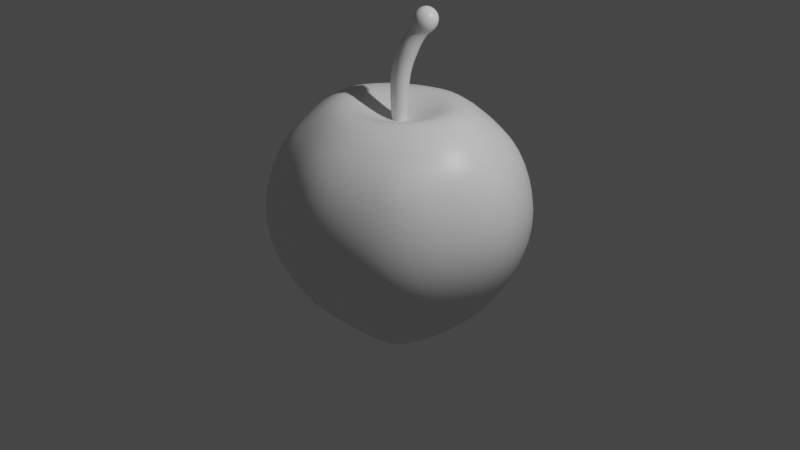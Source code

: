 # Source: Apple.blend  (saved by Blender 2.81.16; exported with 4.5.12 LTS)
import bpy
from mathutils import Matrix  # noqa: F401  (used for matrix-valued properties, if any)

bpy.ops.wm.read_factory_settings(use_empty=True)
scene = bpy.context.scene
scene.name = 'Scene'

# ---- collections
col_collection = bpy.data.collections.new('Collection'); scene.collection.children.link(col_collection)

# ---- materials (node trees are filled in below, after node groups)
mat_material = bpy.data.materials.new('Material')
mat_material.alpha_threshold = 0.0
mat_material.use_transparent_shadow = False
mat_material.line_color = (0.0, 0.0, 0.0, 1.0)

# ---- material node trees
mat_material.use_nodes = True; mat_material.node_tree.nodes.clear()
_N = mat_material.node_tree.nodes; _L = mat_material.node_tree.links
n0 = _N.new('ShaderNodeOutputMaterial'); n0.name = 'Material Output'; n0.location = (300, 300)
n1 = _N.new('ShaderNodeBsdfPrincipled'); n1.name = 'Principled BSDF'; n1.location = (10, 300)
n1.distribution = 'GGX'
n1.subsurface_method = 'BURLEY'
n1.inputs[2].default_value = 0.4
n1.inputs[3].default_value = 1.45
n1.inputs[27].default_value = (0.0, 0.0, 0.0, 1.0)
n1.inputs[28].default_value = 1.0
_L.new(n1.outputs[0], n0.inputs[0])
n0.is_active_output = True

# ---- world
world_world = bpy.data.worlds.new('World'); scene.world = world_world
world_world.use_nodes = True; world_world.node_tree.nodes.clear()
_N = world_world.node_tree.nodes; _L = world_world.node_tree.links
n0 = _N.new('ShaderNodeOutputWorld'); n0.name = 'World Output'; n0.location = (300, 300)
n1 = _N.new('ShaderNodeBackground'); n1.name = 'Background'; n1.location = (10, 300)
n1.inputs[0].default_value = (0.05088, 0.05088, 0.05088, 1.0)
_L.new(n1.outputs[0], n0.inputs[0])
n0.is_active_output = True
world_world.color = (0.05088, 0.05088, 0.05088)
world_world.use_sun_shadow = False
world_world.sun_shadow_jitter_overblur = 0.0

# ---- cameras
cam_camera = bpy.data.cameras.new('Camera')
cam_camera.clip_end = 100.0
cam_camera.ortho_scale = 7.314

# ---- lights
light_light = bpy.data.lights.new('Light', 'POINT')
light_light.transmission_factor = 0.0
light_light.energy = 1000.0
light_light.shadow_soft_size = 0.1
light_light.shadow_maximum_resolution = 0.006
light_light.use_absolute_resolution = True

# ---- meshes
me_cube = bpy.data.meshes.new('Cube')
me_cube.from_pydata([(0.8316, 0.8316, 0.8954), (0.5975, 0.5975, -1.07), (0.8316, -0.8316, 0.8954), (0.5975, -0.5975, -1.07), (-0.8316, 0.8316, 0.8954), (-0.5975, 0.5975, -1.07), (-0.8316, -0.8316, 0.8954), (-0.5975, -0.5975, -1.07), (-0.8668, 3.442e-10, -1.001), (1.204, 0.0, 1.024), (-1.204, 0.0, 1.024), (0.8668, 3.442e-10, -1.001), (0.0, 0.8238, -0.9582), (0.0, -1.144, 0.9639), (0.0, -0.8238, -0.9582), (0.0, 1.144, 0.9639), (0.0, 3.442e-10, -0.8727), (0.9852, 0.9852, 0.3456), (-0.9852, -0.9852, 0.3456), (0.9852, -0.9852, 0.3456), (-0.9852, 0.9852, 0.3456), (1.456, 0.0, 0.3456), (-1.456, 0.0, 0.3456), (0.0, 1.384, 0.3456), (0.0, -1.384, 0.3456), (-0.7604, -0.3439, -1.076), (1.014, -0.4585, 0.9518), (-1.014, -0.4585, 0.9518), (0.7604, -0.3439, -1.076), (0.0, -0.4658, -0.8813), (0.0, -0.6497, 1.277), (-1.276, -0.5773, 0.3456), (1.276, -0.5773, 0.3456), (-1.014, 0.4585, 0.9518), (0.7604, 0.3439, -1.076), (-0.7604, 0.3439, -1.076), (1.014, 0.4585, 0.9518), (0.0, 0.6497, 1.277), (0.0, 0.4658, -0.8813), (1.276, 0.5773, 0.3456), (-1.276, 0.5773, 0.3456), (-0.3439, 0.7397, -1.055), (-0.4585, -0.9862, 0.9242), (-0.4902, 3.442e-10, -0.9056), (-0.3439, -0.7397, -1.055), (-0.4585, 0.9862, 0.9242), (-0.6836, 0.0, 1.311), (-0.5773, 1.242, 0.3456), (-0.5773, -1.242, 0.3456), (-0.3199, -0.3112, -1.065), (-0.4668, -0.4541, 1.285), (-0.3199, 0.3112, -1.065), (-0.4668, 0.4541, 1.285), (0.3439, -0.7397, -1.055), (0.4585, 0.9862, 0.9242), (0.6836, 0.0, 1.311), (0.3439, 0.7397, -1.055), (0.4585, -0.9862, 0.9242), (0.4902, 3.442e-10, -0.9056), (0.5773, -1.242, 0.3456), (0.5773, 1.242, 0.3456), (0.4668, -0.4541, 1.285), (0.3199, -0.3112, -1.065), (0.4668, 0.4541, 1.285), (0.3199, 0.3112, -1.065), (-0.08243, 0.0, 1.084), (0.0, 0.07834, 1.08), (0.0, -0.07834, 1.08), (0.08243, 0.0, 1.084), (-0.0592, 0.05625, 1.082), (-0.0592, -0.05625, 1.082), (0.0592, -0.05625, 1.082), (0.0592, 0.05625, 1.082), (0.2451, 3.442e-10, -0.9255), (0.0, 0.2329, -0.9133), (0.0, -0.2329, -0.9133), (-0.2451, 3.442e-10, -0.9255), (0.1225, 0.1165, -0.9194), (0.1225, -0.1165, -0.9194), (-0.1225, -0.1165, -0.9194), (-0.1225, 0.1165, -0.9194), (0.9871, 0.9871, -0.2839), (0.9871, -0.9871, -0.2839), (-0.9871, 0.9871, -0.2839), (1.37, -8.088e-10, -0.247), (-1.37, -8.088e-10, -0.247), (9.94e-10, 1.302, -0.2238), (9.94e-10, -1.302, -0.2238), (-0.9871, -0.9871, -0.2839), (1.232, -0.5571, -0.2874), (-1.232, -0.5571, -0.2874), (-1.232, 0.5571, -0.2874), (1.232, 0.5571, -0.2874), (-0.5571, -1.198, -0.2754), (-0.5571, 1.198, -0.2754), (0.5571, 1.198, -0.2754), (0.5571, -1.198, -0.2754), (9.959e-10, -0.1769, 1.088), (0.1862, 0.0, 1.097), (-0.1862, 0.0, 1.097), (9.959e-10, 0.1769, 1.088), (-0.1286, 0.1244, 1.091), (-0.1286, -0.1244, 1.091), (0.1286, -0.1244, 1.091), (0.1286, 0.1244, 1.091)], [], [(50, 27, 6, 42), (48, 42, 6, 18), (40, 33, 4, 20), (62, 28, 3, 53), (32, 26, 2, 19), (60, 54, 0, 17), (39, 36, 9, 21), (64, 34, 11, 58), (31, 27, 10, 22), (52, 33, 10, 46), (76, 80, 74, 16), (47, 45, 15, 23), (49, 29, 14, 44), (59, 57, 13, 24), (61, 30, 13, 57), (96, 59, 24, 87), (94, 47, 23, 86), (90, 31, 22, 85), (92, 39, 21, 84), (95, 60, 17, 81), (89, 32, 19, 82), (91, 40, 20, 83), (93, 48, 18, 88), (84, 21, 32, 89), (88, 18, 31, 90), (76, 16, 75, 79), (18, 6, 27, 31), (21, 9, 26, 32), (58, 11, 28, 62), (46, 10, 27, 50), (85, 22, 40, 91), (81, 17, 39, 92), (41, 12, 38, 51), (54, 15, 37, 63), (45, 4, 33, 52), (56, 1, 34, 64), (17, 0, 36, 39), (22, 10, 33, 40), (15, 45, 52, 37), (5, 41, 51, 35), (8, 43, 49, 25), (87, 24, 48, 93), (83, 20, 47, 94), (25, 49, 44, 7), (20, 4, 45, 47), (35, 51, 43, 8), (24, 13, 42, 48), (30, 50, 42, 13), (12, 56, 64, 38), (0, 54, 63, 36), (16, 73, 78, 75), (9, 55, 61, 26), (86, 23, 60, 95), (82, 19, 59, 96), (26, 61, 57, 2), (19, 2, 57, 59), (36, 63, 55, 9), (74, 77, 73, 16), (23, 15, 54, 60), (29, 62, 53, 14), (100, 101, 69, 66), (101, 99, 65, 69), (99, 46, 50, 102), (102, 50, 30, 97), (103, 71, 67, 97), (98, 68, 71, 103), (98, 104, 72, 68), (104, 100, 66, 72), (38, 64, 77, 74), (64, 58, 73, 77), (73, 58, 62, 78), (78, 62, 29, 75), (49, 79, 75, 29), (43, 76, 79, 49), (43, 51, 80, 76), (51, 38, 74, 80), (3, 82, 96, 53), (12, 86, 95, 56), (5, 83, 94, 41), (14, 87, 93, 44), (1, 81, 92, 34), (8, 85, 91, 35), (7, 88, 90, 25), (11, 84, 89, 28), (44, 93, 88, 7), (35, 91, 83, 5), (28, 89, 82, 3), (56, 95, 81, 1), (34, 92, 84, 11), (25, 90, 85, 8), (41, 94, 86, 12), (53, 96, 87, 14), (63, 37, 100, 104), (55, 63, 104, 98), (55, 98, 103, 61), (61, 103, 97, 30), (70, 102, 97, 67), (65, 99, 102, 70), (52, 46, 99, 101), (37, 52, 101, 100)])
me_cube.polygons.foreach_set('use_smooth', [True] * 100)
_k = {(30, 50): 0.28627, (37, 52): 0.28627, (46, 50): 0.28627, (46, 52): 0.28627, (30, 61): 0.28627, (37, 63): 0.28627, (55, 61): 0.28627, (55, 63): 0.28627, (66, 69): 1.0, (65, 69): 1.0, (65, 70): 1.0, (67, 70): 1.0, (67, 71): 1.0, (68, 71): 1.0, (68, 72): 1.0, (66, 72): 1.0}
me_cube.attributes.new('crease_edge', 'FLOAT', 'EDGE').data.foreach_set('value', [_k.get((min(e.vertices), max(e.vertices)), 0.0) for e in me_cube.edges])
_uv = me_cube.uv_layers.new(name='UVMap')
_uv.uv.foreach_set('vector', [0.8125, 0.6875, 0.875, 0.6875, 0.875, 0.75, 0.8125, 0.75, 0.5, 0.9375, 0.625, 0.9375, 0.625, 1.0, 0.5, 1.0, 0.5, 0.1875, 0.625, 0.1875, 0.625, 0.25, 0.5, 0.25, 0.3125, 0.6875, 0.375, 0.6875, 0.375, 0.75, 0.3125, 0.75, 0.5, 0.6875, 0.625, 0.6875, 0.625, 0.75, 0.5, 0.75, 0.5, 0.4375, 0.625, 0.4375, 0.625, 0.5, 0.5, 0.5, 0.5, 0.5625, 0.625, 0.5625, 0.625, 0.625, 0.5, 0.625, 0.3125, 0.5625, 0.375, 0.5625, 0.375, 0.625, 0.3125, 0.625, 0.5, 0.0625, 0.625, 0.0625, 0.625, 0.125, 0.5, 0.125, 0.8125, 0.5625, 0.875, 0.5625, 0.875, 0.625, 0.8125, 0.625, 0.2188, 0.625, 0.2344, 0.6094, 0.25, 0.5938, 0.25, 0.625, 0.5, 0.3125, 0.625, 0.3125, 0.625, 0.375, 0.5, 0.375, 0.1875, 0.6875, 0.25, 0.6875, 0.25, 0.75, 0.1875, 0.75, 0.5, 0.8125, 0.625, 0.8125, 0.625, 0.875, 0.5, 0.875, 0.6875, 0.6875, 0.75, 0.6875, 0.75, 0.75, 0.6875, 0.75, 0.4406, 0.8125, 0.5, 0.8125, 0.5, 0.875, 0.4406, 0.875, 0.4406, 0.3125, 0.5, 0.3125, 0.5, 0.375, 0.4406, 0.375, 0.4406, 0.0625, 0.5, 0.0625, 0.5, 0.125, 0.4406, 0.125, 0.4406, 0.5625, 0.5, 0.5625, 0.5, 0.625, 0.4406, 0.625, 0.4406, 0.4375, 0.5, 0.4375, 0.5, 0.5, 0.4406, 0.5, 0.4406, 0.6875, 0.5, 0.6875, 0.5, 0.75, 0.4406, 0.75, 0.4406, 0.1875, 0.5, 0.1875, 0.5, 0.25, 0.4406, 0.25, 0.4406, 0.9375, 0.5, 0.9375, 0.5, 1.0, 0.4406, 1.0, 0.4406, 0.625, 0.5, 0.625, 0.5, 0.6875, 0.4406, 0.6875, 0.4406, 0.0, 0.5, 0.0, 0.5, 0.0625, 0.4406, 0.0625, 0.2188, 0.625, 0.25, 0.625, 0.25, 0.6562, 0.2344, 0.6406, 0.5, 0.0, 0.625, 0.0, 0.625, 0.0625, 0.5, 0.0625, 0.5, 0.625, 0.625, 0.625, 0.625, 0.6875, 0.5, 0.6875, 0.3125, 0.625, 0.375, 0.625, 0.375, 0.6875, 0.3125, 0.6875, 0.8125, 0.625, 0.875, 0.625, 0.875, 0.6875, 0.8125, 0.6875, 0.4406, 0.125, 0.5, 0.125, 0.5, 0.1875, 0.4406, 0.1875, 0.4406, 0.5, 0.5, 0.5, 0.5, 0.5625, 0.4406, 0.5625, 0.1875, 0.5, 0.25, 0.5, 0.25, 0.5625, 0.1875, 0.5625, 0.6875, 0.5, 0.75, 0.5, 0.75, 0.5625, 0.6875, 0.5625, 0.8125, 0.5, 0.875, 0.5, 0.875, 0.5625, 0.8125, 0.5625, 0.3125, 0.5, 0.375, 0.5, 0.375, 0.5625, 0.3125, 0.5625, 0.5, 0.5, 0.625, 0.5, 0.625, 0.5625, 0.5, 0.5625, 0.5, 0.125, 0.625, 0.125, 0.625, 0.1875, 0.5, 0.1875, 0.75, 0.5, 0.8125, 0.5, 0.8125, 0.5625, 0.75, 0.5625, 0.125, 0.5, 0.1875, 0.5, 0.1875, 0.5625, 0.125, 0.5625, 0.125, 0.625, 0.1875, 0.625, 0.1875, 0.6875, 0.125, 0.6875, 0.4406, 0.875, 0.5, 0.875, 0.5, 0.9375, 0.4406, 0.9375, 0.4406, 0.25, 0.5, 0.25, 0.5, 0.3125, 0.4406, 0.3125, 0.125, 0.6875, 0.1875, 0.6875, 0.1875, 0.75, 0.125, 0.75, 0.5, 0.25, 0.625, 0.25, 0.625, 0.3125, 0.5, 0.3125, 0.125, 0.5625, 0.1875, 0.5625, 0.1875, 0.625, 0.125, 0.625, 0.5, 0.875, 0.625, 0.875, 0.625, 0.9375, 0.5, 0.9375, 0.75, 0.6875, 0.8125, 0.6875, 0.8125, 0.75, 0.75, 0.75, 0.25, 0.5, 0.3125, 0.5, 0.3125, 0.5625, 0.25, 0.5625, 0.625, 0.5, 0.6875, 0.5, 0.6875, 0.5625, 0.625, 0.5625, 0.25, 0.625, 0.2812, 0.625, 0.2656, 0.6406, 0.25, 0.6562, 0.625, 0.625, 0.6875, 0.625, 0.6875, 0.6875, 0.625, 0.6875, 0.4406, 0.375, 0.5, 0.375, 0.5, 0.4375, 0.4406, 0.4375, 0.4406, 0.75, 0.5, 0.75, 0.5, 0.8125, 0.4406, 0.8125, 0.625, 0.6875, 0.6875, 0.6875, 0.6875, 0.75, 0.625, 0.75, 0.5, 0.75, 0.625, 0.75, 0.625, 0.8125, 0.5, 0.8125, 0.625, 0.5625, 0.6875, 0.5625, 0.6875, 0.625, 0.625, 0.625, 0.25, 0.5938, 0.2656, 0.6094, 0.2812, 0.625, 0.25, 0.625, 0.5, 0.375, 0.625, 0.375, 0.625, 0.4375, 0.5, 0.4375, 0.25, 0.6875, 0.3125, 0.6875, 0.3125, 0.75, 0.25, 0.75, 0.75, 0.5848, 0.779, 0.596, 0.7656, 0.6094, 0.75, 0.5938, 0.779, 0.596, 0.7902, 0.625, 0.7812, 0.625, 0.7656, 0.6094, 0.7902, 0.625, 0.8125, 0.625, 0.8125, 0.6875, 0.779, 0.654, 0.779, 0.654, 0.8125, 0.6875, 0.75, 0.6875, 0.75, 0.6652, 0.721, 0.654, 0.7344, 0.6406, 0.75, 0.6562, 0.75, 0.6652, 0.7098, 0.625, 0.7188, 0.625, 0.7344, 0.6406, 0.721, 0.654, 0.7098, 0.625, 0.721, 0.596, 0.7344, 0.6094, 0.7188, 0.625, 0.721, 0.596, 0.75, 0.5848, 0.75, 0.5938, 0.7344, 0.6094, 0.25, 0.5625, 0.3125, 0.5625, 0.2656, 0.6094, 0.25, 0.5938, 0.3125, 0.5625, 0.3125, 0.625, 0.2812, 0.625, 0.2656, 0.6094, 0.2812, 0.625, 0.3125, 0.625, 0.3125, 0.6875, 0.2656, 0.6406, 0.2656, 0.6406, 0.3125, 0.6875, 0.25, 0.6875, 0.25, 0.6562, 0.1875, 0.6875, 0.2344, 0.6406, 0.25, 0.6562, 0.25, 0.6875, 0.1875, 0.625, 0.2188, 0.625, 0.2344, 0.6406, 0.1875, 0.6875, 0.1875, 0.625, 0.1875, 0.5625, 0.2344, 0.6094, 0.2188, 0.625, 0.1875, 0.5625, 0.25, 0.5625, 0.25, 0.5938, 0.2344, 0.6094, 0.375, 0.75, 0.4406, 0.75, 0.4406, 0.8125, 0.375, 0.8125, 0.375, 0.375, 0.4406, 0.375, 0.4406, 0.4375, 0.375, 0.4375, 0.375, 0.25, 0.4406, 0.25, 0.4406, 0.3125, 0.375, 0.3125, 0.375, 0.875, 0.4406, 0.875, 0.4406, 0.9375, 0.375, 0.9375, 0.375, 0.5, 0.4406, 0.5, 0.4406, 0.5625, 0.375, 0.5625, 0.375, 0.125, 0.4406, 0.125, 0.4406, 0.1875, 0.375, 0.1875, 0.375, 0.0, 0.4406, 0.0, 0.4406, 0.0625, 0.375, 0.0625, 0.375, 0.625, 0.4406, 0.625, 0.4406, 0.6875, 0.375, 0.6875, 0.375, 0.9375, 0.4406, 0.9375, 0.4406, 1.0, 0.375, 1.0, 0.375, 0.1875, 0.4406, 0.1875, 0.4406, 0.25, 0.375, 0.25, 0.375, 0.6875, 0.4406, 0.6875, 0.4406, 0.75, 0.375, 0.75, 0.375, 0.4375, 0.4406, 0.4375, 0.4406, 0.5, 0.375, 0.5, 0.375, 0.5625, 0.4406, 0.5625, 0.4406, 0.625, 0.375, 0.625, 0.375, 0.0625, 0.4406, 0.0625, 0.4406, 0.125, 0.375, 0.125, 0.375, 0.3125, 0.4406, 0.3125, 0.4406, 0.375, 0.375, 0.375, 0.375, 0.8125, 0.4406, 0.8125, 0.4406, 0.875, 0.375, 0.875, 0.6875, 0.5625, 0.75, 0.5625, 0.75, 0.5848, 0.721, 0.596, 0.6875, 0.625, 0.6875, 0.5625, 0.721, 0.596, 0.7098, 0.625, 0.6875, 0.625, 0.7098, 0.625, 0.721, 0.654, 0.6875, 0.6875, 0.6875, 0.6875, 0.721, 0.654, 0.75, 0.6652, 0.75, 0.6875, 0.7656, 0.6406, 0.779, 0.654, 0.75, 0.6652, 0.75, 0.6562, 0.7812, 0.625, 0.7902, 0.625, 0.779, 0.654, 0.7656, 0.6406, 0.8125, 0.5625, 0.8125, 0.625, 0.7902, 0.625, 0.779, 0.596, 0.75, 0.5625, 0.8125, 0.5625, 0.779, 0.596, 0.75, 0.5848])
me_cube.materials.append(mat_material)
me_cube.use_remesh_preserve_volume = False
me_cube.use_remesh_preserve_attributes = False
me_cube.use_mirror_vertex_groups = False
me_cube.update()
me_cube_002 = bpy.data.meshes.new('Cube.002')
me_cube_002.from_pydata([(0.1661, 0.1567, 2.217), (-0.08243, 0.0, 1.084), (0.0, 0.07834, 1.08), (0.0, -0.07834, 1.08), (0.08243, 0.0, 1.084), (-0.0592, 0.05625, 1.082), (-0.0592, -0.05625, 1.082), (0.0592, -0.05625, 1.082), (0.0592, 0.05625, 1.082), (0.2543, 0.2547, 2.129), (0.2737, 0.04436, 2.185), (0.3673, 0.1454, 2.106), (0.1861, 0.2299, 2.179), (0.2, 0.07883, 2.22), (0.3445, 0.07072, 2.14), (0.3306, 0.2218, 2.099), (0.1021, 0.156, 1.998), (-0.0004422, 0.1193, 1.817), (-0.06189, 0.08275, 1.604), (-0.07298, 0.06935, 1.382), (-0.1016, 5.441e-10, 1.385), (-0.09035, 0.009924, 1.618), (-0.02559, 0.04645, 1.843), (0.08631, 0.09839, 2.028), (0.2159, 0.1496, 1.935), (0.149, 0.1167, 1.765), (0.0905, 0.08266, 1.579), (0.07298, 0.06935, 1.382), (0.0, 0.09658, 1.38), (0.01347, 0.1112, 1.586), (0.0721, 0.1465, 1.783), (0.1558, 0.1755, 1.958), (0.171, 0.009924, 2.003), (0.08126, -0.05929, 1.82), (0.01632, -0.09238, 1.604), (0.0, -0.09658, 1.38), (0.07298, -0.06935, 1.382), (0.09254, -0.0635, 1.592), (0.1556, -0.03112, 1.792), (0.2269, 0.03068, 1.967), (0.1131, 0.03707, 2.03), (0.006138, -0.02846, 1.844), (-0.05985, -0.06341, 1.617), (-0.07298, -0.06935, 1.382), (0.2448, 0.0895, 1.941), (0.1825, 0.04274, 1.771), (0.1219, 0.009803, 1.583), (0.1016, 5.441e-10, 1.385), (0.08854, 0.13, 2.145), (0.2008, 0.2547, 2.032), (0.3158, 0.02051, 2.046), (0.114, 0.2231, 2.096), (0.298, 0.2128, 1.994), (0.2255, -0.01304, 2.104), (0.1318, 0.03084, 2.147), (0.3447, 0.1156, 2.003), (0.293, 0.1738, 2.206)], [], [(54, 53, 10, 13), (53, 50, 14, 10), (52, 49, 9, 15), (51, 48, 0, 12), (49, 51, 12, 9), (55, 52, 15, 11), (50, 55, 11, 14), (48, 54, 13, 0), (1, 6, 43, 20), (20, 43, 42, 21), (21, 42, 41, 22), (22, 41, 40, 23), (7, 4, 47, 36), (36, 47, 46, 37), (37, 46, 45, 38), (38, 45, 44, 39), (4, 8, 27, 47), (47, 27, 26, 46), (46, 26, 25, 45), (45, 25, 24, 44), (2, 5, 19, 28), (28, 19, 18, 29), (29, 18, 17, 30), (30, 17, 16, 31), (5, 1, 20, 19), (19, 20, 21, 18), (18, 21, 22, 17), (17, 22, 23, 16), (8, 2, 28, 27), (27, 28, 29, 26), (26, 29, 30, 25), (25, 30, 31, 24), (3, 7, 36, 35), (35, 36, 37, 34), (34, 37, 38, 33), (33, 38, 39, 32), (6, 3, 35, 43), (43, 35, 34, 42), (42, 34, 33, 41), (41, 33, 32, 40), (23, 40, 54, 48), (39, 44, 55, 50), (44, 24, 52, 55), (31, 16, 51, 49), (16, 23, 48, 51), (24, 31, 49, 52), (32, 39, 50, 53), (40, 32, 53, 54), (10, 14, 56), (9, 12, 56), (15, 9, 56), (0, 13, 56), (14, 11, 56), (12, 0, 56), (11, 15, 56), (13, 10, 56)])
me_cube_002.polygons.foreach_set('use_smooth', [True] * 56)
_k = {(2, 5): 1.0, (1, 5): 1.0, (1, 6): 1.0, (3, 6): 1.0, (3, 7): 1.0, (4, 7): 1.0, (4, 8): 1.0, (2, 8): 1.0}
me_cube_002.attributes.new('crease_edge', 'FLOAT', 'EDGE').data.foreach_set('value', [_k.get((min(e.vertices), max(e.vertices)), 0.0) for e in me_cube_002.edges])
_uv = me_cube_002.uv_layers.new(name='UVMap')
_uv.uv.foreach_set('vector', [0.7656, 0.6406, 0.75, 0.6562, 0.75, 0.6562, 0.7656, 0.6406, 0.75, 0.6562, 0.7344, 0.6406, 0.7344, 0.6406, 0.75, 0.6562, 0.7344, 0.6094, 0.75, 0.5938, 0.75, 0.5938, 0.7344, 0.6094, 0.7656, 0.6094, 0.7812, 0.625, 0.7812, 0.625, 0.7656, 0.6094, 0.75, 0.5938, 0.7656, 0.6094, 0.7656, 0.6094, 0.75, 0.5938, 0.7188, 0.625, 0.7344, 0.6094, 0.7344, 0.6094, 0.7188, 0.625, 0.7344, 0.6406, 0.7188, 0.625, 0.7188, 0.625, 0.7344, 0.6406, 0.7812, 0.625, 0.7656, 0.6406, 0.7656, 0.6406, 0.7812, 0.625, 0.7812, 0.625, 0.7656, 0.6406, 0.7656, 0.6406, 0.7812, 0.625, 0.7812, 0.625, 0.7656, 0.6406, 0.7656, 0.6406, 0.7812, 0.625, 0.7812, 0.625, 0.7656, 0.6406, 0.7656, 0.6406, 0.7812, 0.625, 0.7812, 0.625, 0.7656, 0.6406, 0.7656, 0.6406, 0.7812, 0.625, 0.7344, 0.6406, 0.7188, 0.625, 0.7188, 0.625, 0.7344, 0.6406, 0.7344, 0.6406, 0.7188, 0.625, 0.7188, 0.625, 0.7344, 0.6406, 0.7344, 0.6406, 0.7188, 0.625, 0.7188, 0.625, 0.7344, 0.6406, 0.7344, 0.6406, 0.7188, 0.625, 0.7188, 0.625, 0.7344, 0.6406, 0.7188, 0.625, 0.7344, 0.6094, 0.7344, 0.6094, 0.7188, 0.625, 0.7188, 0.625, 0.7344, 0.6094, 0.7344, 0.6094, 0.7188, 0.625, 0.7188, 0.625, 0.7344, 0.6094, 0.7344, 0.6094, 0.7188, 0.625, 0.7188, 0.625, 0.7344, 0.6094, 0.7344, 0.6094, 0.7188, 0.625, 0.75, 0.5938, 0.7656, 0.6094, 0.7656, 0.6094, 0.75, 0.5938, 0.75, 0.5938, 0.7656, 0.6094, 0.7656, 0.6094, 0.75, 0.5938, 0.75, 0.5938, 0.7656, 0.6094, 0.7656, 0.6094, 0.75, 0.5938, 0.75, 0.5938, 0.7656, 0.6094, 0.7656, 0.6094, 0.75, 0.5938, 0.7656, 0.6094, 0.7812, 0.625, 0.7812, 0.625, 0.7656, 0.6094, 0.7656, 0.6094, 0.7812, 0.625, 0.7812, 0.625, 0.7656, 0.6094, 0.7656, 0.6094, 0.7812, 0.625, 0.7812, 0.625, 0.7656, 0.6094, 0.7656, 0.6094, 0.7812, 0.625, 0.7812, 0.625, 0.7656, 0.6094, 0.7344, 0.6094, 0.75, 0.5938, 0.75, 0.5938, 0.7344, 0.6094, 0.7344, 0.6094, 0.75, 0.5938, 0.75, 0.5938, 0.7344, 0.6094, 0.7344, 0.6094, 0.75, 0.5938, 0.75, 0.5938, 0.7344, 0.6094, 0.7344, 0.6094, 0.75, 0.5938, 0.75, 0.5938, 0.7344, 0.6094, 0.75, 0.6562, 0.7344, 0.6406, 0.7344, 0.6406, 0.75, 0.6562, 0.75, 0.6562, 0.7344, 0.6406, 0.7344, 0.6406, 0.75, 0.6562, 0.75, 0.6562, 0.7344, 0.6406, 0.7344, 0.6406, 0.75, 0.6563, 0.75, 0.6563, 0.7344, 0.6406, 0.7344, 0.6406, 0.75, 0.6563, 0.7656, 0.6406, 0.75, 0.6562, 0.75, 0.6562, 0.7656, 0.6406, 0.7656, 0.6406, 0.75, 0.6562, 0.75, 0.6562, 0.7656, 0.6406, 0.7656, 0.6406, 0.75, 0.6562, 0.75, 0.6563, 0.7656, 0.6406, 0.7656, 0.6406, 0.75, 0.6563, 0.75, 0.6563, 0.7656, 0.6406, 0.7812, 0.625, 0.7656, 0.6406, 0.7656, 0.6406, 0.7812, 0.625, 0.7344, 0.6406, 0.7188, 0.625, 0.7188, 0.625, 0.7344, 0.6406, 0.7188, 0.625, 0.7344, 0.6094, 0.7344, 0.6094, 0.7188, 0.625, 0.75, 0.5938, 0.7656, 0.6094, 0.7656, 0.6094, 0.75, 0.5938, 0.7656, 0.6094, 0.7812, 0.625, 0.7812, 0.625, 0.7656, 0.6094, 0.7344, 0.6094, 0.75, 0.5938, 0.75, 0.5938, 0.7344, 0.6094, 0.75, 0.6563, 0.7344, 0.6406, 0.7344, 0.6406, 0.75, 0.6562, 0.7656, 0.6406, 0.75, 0.6563, 0.75, 0.6562, 0.7656, 0.6406, 0.75, 0.6562, 0.7344, 0.6406, 0.75, 0.6562, 0.75, 0.5938, 0.7656, 0.6094, 0.75, 0.5938, 0.7344, 0.6094, 0.75, 0.5938, 0.7344, 0.6094, 0.7812, 0.625, 0.7656, 0.6406, 0.7812, 0.625, 0.7344, 0.6406, 0.7188, 0.625, 0.7344, 0.6406, 0.7656, 0.6094, 0.7812, 0.625, 0.7656, 0.6094, 0.7188, 0.625, 0.7344, 0.6094, 0.7188, 0.625, 0.7656, 0.6406, 0.75, 0.6562, 0.7656, 0.6406])
me_cube_002.materials.append(mat_material)
me_cube_002.use_remesh_preserve_volume = False
me_cube_002.use_remesh_preserve_attributes = False
me_cube_002.use_mirror_vertex_groups = False
me_cube_002.update()

# ---- objects
ob_cube = bpy.data.objects.new('Cube', me_cube)
ob_light = bpy.data.objects.new('Light', light_light)
ob_camera = bpy.data.objects.new('Camera', cam_camera)
ob_cube_002 = bpy.data.objects.new('Cube.002', me_cube_002)

# ---- transforms, parenting, visibility, modifiers, constraints
ob_cube.location = (0.0, 0.0, 0.0)
ob_cube.lock_rotations_4d = False
ob_cube.empty_display_type = 'ARROWS'
ob_cube.lineart.crease_threshold = 0.0
_m = ob_cube.modifiers.new('Subdivision', 'SUBSURF')
_m.uv_smooth = 'PRESERVE_CORNERS'
_m.show_only_control_edges = False
ob_light.location = (4.076, 1.005, 5.904)
ob_light.rotation_euler = (0.6503, 0.05522, 1.866)
ob_light.lock_rotations_4d = False
ob_light.empty_display_type = 'ARROWS'
ob_light.color = (0.0, 0.0, 0.0, 0.0)
ob_light.lineart.crease_threshold = 0.0
ob_camera.location = (7.359, -6.926, 4.958)
ob_camera.rotation_euler = (1.109, 0.0, 0.8149)
ob_camera.lock_rotations_4d = False
ob_camera.empty_display_type = 'ARROWS'
ob_camera.color = (0.0, 0.0, 0.0, 0.0)
ob_camera.display_type = 'WIRE'
ob_camera.lineart.crease_threshold = 0.0
ob_cube_002.location = (0.0, 0.0, 0.0)
ob_cube_002.lock_rotations_4d = False
ob_cube_002.empty_display_type = 'ARROWS'
ob_cube_002.lineart.crease_threshold = 0.0
_m = ob_cube_002.modifiers.new('Subdivision', 'SUBSURF')
_m.uv_smooth = 'PRESERVE_CORNERS'
_m.show_only_control_edges = False

# ---- collection membership
col_collection.objects.link(ob_cube)
col_collection.objects.link(ob_light)
col_collection.objects.link(ob_camera)
col_collection.objects.link(ob_cube_002)

# ---- scene / render settings (as saved in the file)
scene.camera = ob_camera
scene.frame_start = 1; scene.frame_end = 250; scene.frame_set(1)
scene.render.engine = 'BLENDER_EEVEE_NEXT'
scene.cycles.use_denoising = False
scene.cycles.samples = 128
scene.cycles.sampling_pattern = 'TABULATED_SOBOL'
scene.cycles.use_adaptive_sampling = False
scene.cycles.use_light_tree = False
scene.view_settings.view_transform = 'Filmic'
bpy.context.view_layer.update()
